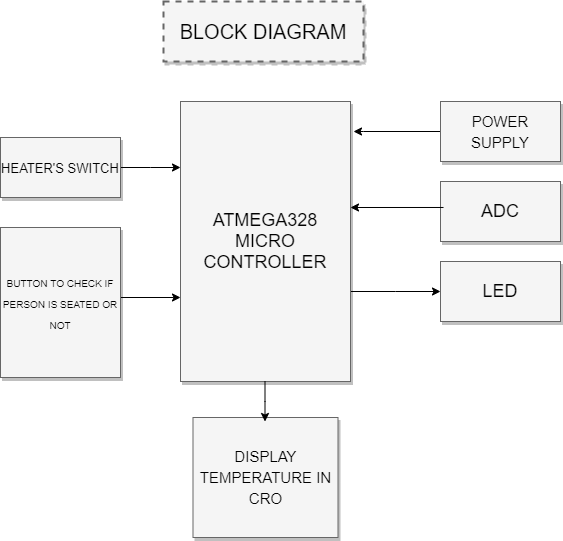

The diagram above was exported from draw.io. Its source (the exported page's mxGraphModel, read from the mxfile embedded in the PNG):
<mxGraphModel dx="1038" dy="489" grid="1" gridSize="10" guides="1" tooltips="1" connect="1" arrows="1" fold="1" page="1" pageScale="1.5" pageWidth="1169" pageHeight="826" background="none" math="0" shadow="0">
  <root>
    <mxCell id="0" style=";html=1;" />
    <mxCell id="1" style=";html=1;" parent="0" />
    <mxCell id="3a17f1ce550125da-1" value="BLOCK DIAGRAM" style="whiteSpace=wrap;html=1;shadow=1;fontSize=20;fillColor=#f5f5f5;strokeColor=#666666;strokeWidth=2;dashed=1;" parent="1" vertex="1">
      <mxGeometry x="760" y="344" width="200" height="60" as="geometry" />
    </mxCell>
    <mxCell id="3a17f1ce550125da-13" style="edgeStyle=elbowEdgeStyle;rounded=0;html=1;startArrow=none;startFill=0;jettySize=auto;orthogonalLoop=1;fontSize=18;elbow=vertical;exitX=0;exitY=0.5;exitDx=0;exitDy=0;" parent="1" source="3a17f1ce550125da-4" edge="1">
      <mxGeometry relative="1" as="geometry">
        <mxPoint x="950" y="474" as="targetPoint" />
        <Array as="points">
          <mxPoint x="960" y="474" />
        </Array>
      </mxGeometry>
    </mxCell>
    <mxCell id="3a17f1ce550125da-15" style="edgeStyle=elbowEdgeStyle;rounded=0;html=1;startArrow=none;startFill=0;jettySize=auto;orthogonalLoop=1;fontSize=18;elbow=vertical;" parent="1" source="3a17f1ce550125da-2" target="3a17f1ce550125da-6" edge="1">
      <mxGeometry relative="1" as="geometry" />
    </mxCell>
    <mxCell id="3a17f1ce550125da-2" value="ATMEGA328&lt;br&gt;MICRO&lt;br&gt;CONTROLLER" style="whiteSpace=wrap;html=1;shadow=1;fontSize=18;fillColor=#f5f5f5;strokeColor=#666666;" parent="1" vertex="1">
      <mxGeometry x="777" y="444" width="170" height="280" as="geometry" />
    </mxCell>
    <mxCell id="3a17f1ce550125da-4" value="&lt;font style=&quot;font-size: 15px&quot;&gt;POWER SUPPLY&lt;/font&gt;" style="whiteSpace=wrap;html=1;shadow=1;fontSize=18;fillColor=#f5f5f5;strokeColor=#666666;" parent="1" vertex="1">
      <mxGeometry x="1037" y="444" width="120" height="60" as="geometry" />
    </mxCell>
    <mxCell id="3a17f1ce550125da-5" value="ADC" style="whiteSpace=wrap;html=1;shadow=1;fontSize=18;fillColor=#f5f5f5;strokeColor=#666666;" parent="1" vertex="1">
      <mxGeometry x="1037" y="524" width="120" height="60" as="geometry" />
    </mxCell>
    <mxCell id="3a17f1ce550125da-6" value="LED" style="whiteSpace=wrap;html=1;shadow=1;fontSize=18;fillColor=#f5f5f5;strokeColor=#666666;" parent="1" vertex="1">
      <mxGeometry x="1037" y="604" width="120" height="60" as="geometry" />
    </mxCell>
    <mxCell id="3a17f1ce550125da-20" style="edgeStyle=elbowEdgeStyle;rounded=0;html=1;startArrow=none;startFill=0;jettySize=auto;orthogonalLoop=1;fontSize=18;elbow=vertical;" parent="1" source="3a17f1ce550125da-8" target="3a17f1ce550125da-2" edge="1">
      <mxGeometry relative="1" as="geometry">
        <Array as="points">
          <mxPoint x="770" y="640" />
          <mxPoint x="757" y="514" />
        </Array>
      </mxGeometry>
    </mxCell>
    <mxCell id="3a17f1ce550125da-8" value="&lt;font size=&quot;1&quot;&gt;BUTTON TO CHECK IF PERSON IS SEATED OR NOT&lt;/font&gt;" style="whiteSpace=wrap;html=1;shadow=1;fontSize=18;fillColor=#f5f5f5;strokeColor=#666666;" parent="1" vertex="1">
      <mxGeometry x="597" y="570" width="120" height="150" as="geometry" />
    </mxCell>
    <mxCell id="3a17f1ce550125da-21" style="edgeStyle=elbowEdgeStyle;rounded=0;html=1;startArrow=none;startFill=0;jettySize=auto;orthogonalLoop=1;fontSize=18;elbow=vertical;" parent="1" source="3a17f1ce550125da-9" target="3a17f1ce550125da-2" edge="1">
      <mxGeometry relative="1" as="geometry" />
    </mxCell>
    <mxCell id="3a17f1ce550125da-9" value="&lt;font style=&quot;font-size: 13px&quot;&gt;HEATER'S SWITCH&lt;/font&gt;" style="whiteSpace=wrap;html=1;shadow=1;fontSize=18;fillColor=#f5f5f5;strokeColor=#666666;" parent="1" vertex="1">
      <mxGeometry x="597" y="480" width="120" height="60" as="geometry" />
    </mxCell>
    <mxCell id="3a17f1ce550125da-10" value="&lt;font style=&quot;font-size: 15px&quot;&gt;DISPLAY TEMPERATURE IN CRO&lt;/font&gt;" style="whiteSpace=wrap;html=1;shadow=1;fontSize=18;fillColor=#f5f5f5;strokeColor=#666666;" parent="1" vertex="1">
      <mxGeometry x="789.5" y="760" width="145" height="120" as="geometry" />
    </mxCell>
    <mxCell id="3a17f1ce550125da-24" style="edgeStyle=elbowEdgeStyle;rounded=0;html=1;startArrow=none;startFill=0;jettySize=auto;orthogonalLoop=1;fontSize=18;" parent="1" edge="1">
      <mxGeometry relative="1" as="geometry">
        <mxPoint x="861.5" y="724" as="sourcePoint" />
        <mxPoint x="861.5" y="764" as="targetPoint" />
        <Array as="points">
          <mxPoint x="861.5" y="744" />
          <mxPoint x="891.5" y="754" />
        </Array>
      </mxGeometry>
    </mxCell>
    <mxCell id="ngz9uPhPH2ifpI8b0Rdd-1" style="edgeStyle=elbowEdgeStyle;rounded=0;html=1;startArrow=none;startFill=0;jettySize=auto;orthogonalLoop=1;fontSize=18;elbow=vertical;exitX=0.025;exitY=0.433;exitDx=0;exitDy=0;exitPerimeter=0;" edge="1" parent="1" source="3a17f1ce550125da-5">
      <mxGeometry relative="1" as="geometry">
        <mxPoint x="1034" y="550" as="sourcePoint" />
        <mxPoint x="947" y="550" as="targetPoint" />
        <Array as="points">
          <mxPoint x="957" y="550" />
        </Array>
      </mxGeometry>
    </mxCell>
  </root>
</mxGraphModel>